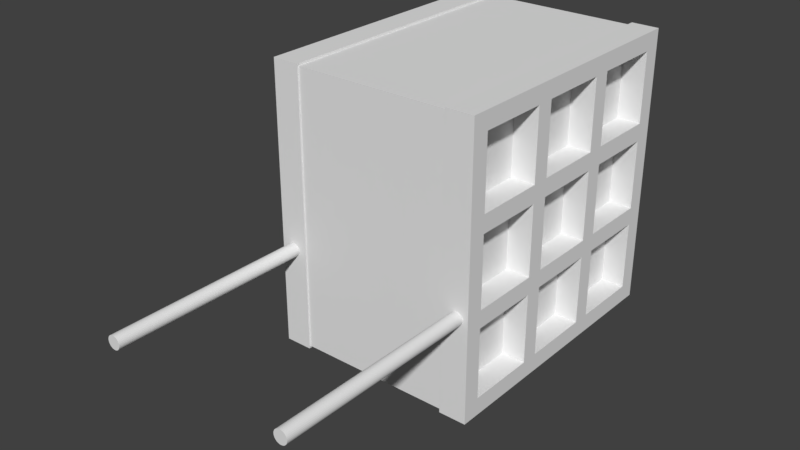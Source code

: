 # Source: fuelcell.blend  (saved by Blender 2.79.0; exported with 4.5.12 LTS)
import bpy
from mathutils import Matrix  # noqa: F401  (used for matrix-valued properties, if any)

bpy.ops.wm.read_factory_settings(use_empty=True)
scene = bpy.context.scene
scene.name = 'Scene'

# ---- collections
col_collection_1 = bpy.data.collections.new('Collection 1'); scene.collection.children.link(col_collection_1)

# ---- world
world_world = bpy.data.worlds.new('World'); scene.world = world_world
world_world.color = (0.05088, 0.05088, 0.05088)
world_world.use_sun_shadow = False
world_world.sun_shadow_jitter_overblur = 0.0
world_world.cycles.sampling_method = 'MANUAL'

# ---- meshes
me_cylinder_001 = bpy.data.meshes.new('Cylinder.001')
me_cylinder_001.from_pydata([(0.0, 1.912, 0.1193), (0.0, -1.912, 0.1193), (0.02327, 1.912, 0.117), (0.02327, -1.912, 0.117), (0.04565, 1.912, 0.1102), (0.04565, -1.912, 0.1102), (0.06628, 1.912, 0.09919), (0.06628, -1.912, 0.09919), (0.08436, 1.912, 0.08436), (0.08436, -1.912, 0.08436), (0.09919, 1.912, 0.06628), (0.09919, -1.912, 0.06628), (0.1102, 1.912, 0.04565), (0.1102, -1.912, 0.04565), (0.117, 1.912, 0.02327), (0.117, -1.912, 0.02327), (0.1193, 1.912, 9.26e-08), (0.1193, -1.912, -7.459e-08), (0.117, 1.912, -0.02327), (0.117, -1.912, -0.02327), (0.1102, 1.912, -0.04565), (0.1102, -1.912, -0.04565), (0.09919, 1.912, -0.06628), (0.09919, -1.912, -0.06628), (0.08436, 1.912, -0.08436), (0.08436, -1.912, -0.08436), (0.06628, 1.912, -0.09919), (0.06628, -1.912, -0.09919), (0.04565, 1.912, -0.1102), (0.04565, -1.912, -0.1102), (0.02327, 1.912, -0.117), (0.02327, -1.912, -0.117), (-3.887e-08, 1.912, -0.1193), (-3.887e-08, -1.912, -0.1193), (-0.02327, 1.912, -0.117), (-0.02327, -1.912, -0.117), (-0.04565, 1.912, -0.1102), (-0.04565, -1.912, -0.1102), (-0.06628, 1.912, -0.09919), (-0.06628, -1.912, -0.09919), (-0.08436, 1.912, -0.08436), (-0.08436, -1.912, -0.08436), (-0.09919, 1.912, -0.06628), (-0.09919, -1.912, -0.06628), (-0.1102, 1.912, -0.04565), (-0.1102, -1.912, -0.04565), (-0.117, 1.912, -0.02327), (-0.117, -1.912, -0.02327), (-0.1193, 1.912, 1.988e-07), (-0.1193, -1.912, 3.16e-08), (-0.117, 1.912, 0.02327), (-0.117, -1.912, 0.02327), (-0.1102, 1.912, 0.04565), (-0.1102, -1.912, 0.04565), (-0.09919, 1.912, 0.06628), (-0.09919, -1.912, 0.06628), (-0.08436, 1.912, 0.08436), (-0.08436, -1.912, 0.08436), (-0.06628, 1.912, 0.09919), (-0.06628, -1.912, 0.09919), (-0.04565, 1.912, 0.1102), (-0.04565, -1.912, 0.1102), (-0.02327, 1.912, 0.117), (-0.02327, -1.912, 0.117)], [], [(0, 1, 3, 2), (2, 3, 5, 4), (4, 5, 7, 6), (6, 7, 9, 8), (8, 9, 11, 10), (10, 11, 13, 12), (12, 13, 15, 14), (14, 15, 17, 16), (16, 17, 19, 18), (18, 19, 21, 20), (20, 21, 23, 22), (22, 23, 25, 24), (24, 25, 27, 26), (26, 27, 29, 28), (28, 29, 31, 30), (30, 31, 33, 32), (32, 33, 35, 34), (34, 35, 37, 36), (36, 37, 39, 38), (38, 39, 41, 40), (40, 41, 43, 42), (42, 43, 45, 44), (44, 45, 47, 46), (46, 47, 49, 48), (48, 49, 51, 50), (50, 51, 53, 52), (52, 53, 55, 54), (54, 55, 57, 56), (56, 57, 59, 58), (58, 59, 61, 60), (3, 1, 63, 61, 59, 57, 55, 53, 51, 49, 47, 45, 43, 41, 39, 37, 35, 33, 31, 29, 27, 25, 23, 21, 19, 17, 15, 13, 11, 9, 7, 5), (60, 61, 63, 62), (62, 63, 1, 0), (0, 2, 4, 6, 8, 10, 12, 14, 16, 18, 20, 22, 24, 26, 28, 30, 32, 34, 36, 38, 40, 42, 44, 46, 48, 50, 52, 54, 56, 58, 60, 62)])
me_cylinder_001.use_remesh_preserve_volume = False
me_cylinder_001.use_remesh_preserve_attributes = False
me_cylinder_001.use_mirror_vertex_groups = False
me_cylinder_001.update()
me_cylinder = bpy.data.meshes.new('Cylinder')
me_cylinder.from_pydata([(0.0, 1.912, 0.1193), (0.0, -1.912, 0.1193), (0.02327, 1.912, 0.117), (0.02327, -1.912, 0.117), (0.04565, 1.912, 0.1102), (0.04565, -1.912, 0.1102), (0.06628, 1.912, 0.09919), (0.06628, -1.912, 0.09919), (0.08436, 1.912, 0.08436), (0.08436, -1.912, 0.08436), (0.09919, 1.912, 0.06628), (0.09919, -1.912, 0.06628), (0.1102, 1.912, 0.04565), (0.1102, -1.912, 0.04565), (0.117, 1.912, 0.02327), (0.117, -1.912, 0.02327), (0.1193, 1.912, 9.26e-08), (0.1193, -1.912, -7.459e-08), (0.117, 1.912, -0.02327), (0.117, -1.912, -0.02327), (0.1102, 1.912, -0.04565), (0.1102, -1.912, -0.04565), (0.09919, 1.912, -0.06628), (0.09919, -1.912, -0.06628), (0.08436, 1.912, -0.08436), (0.08436, -1.912, -0.08436), (0.06628, 1.912, -0.09919), (0.06628, -1.912, -0.09919), (0.04565, 1.912, -0.1102), (0.04565, -1.912, -0.1102), (0.02327, 1.912, -0.117), (0.02327, -1.912, -0.117), (-3.887e-08, 1.912, -0.1193), (-3.887e-08, -1.912, -0.1193), (-0.02327, 1.912, -0.117), (-0.02327, -1.912, -0.117), (-0.04565, 1.912, -0.1102), (-0.04565, -1.912, -0.1102), (-0.06628, 1.912, -0.09919), (-0.06628, -1.912, -0.09919), (-0.08436, 1.912, -0.08436), (-0.08436, -1.912, -0.08436), (-0.09919, 1.912, -0.06628), (-0.09919, -1.912, -0.06628), (-0.1102, 1.912, -0.04565), (-0.1102, -1.912, -0.04565), (-0.117, 1.912, -0.02327), (-0.117, -1.912, -0.02327), (-0.1193, 1.912, 1.988e-07), (-0.1193, -1.912, 3.16e-08), (-0.117, 1.912, 0.02327), (-0.117, -1.912, 0.02327), (-0.1102, 1.912, 0.04565), (-0.1102, -1.912, 0.04565), (-0.09919, 1.912, 0.06628), (-0.09919, -1.912, 0.06628), (-0.08436, 1.912, 0.08436), (-0.08436, -1.912, 0.08436), (-0.06628, 1.912, 0.09919), (-0.06628, -1.912, 0.09919), (-0.04565, 1.912, 0.1102), (-0.04565, -1.912, 0.1102), (-0.02327, 1.912, 0.117), (-0.02327, -1.912, 0.117)], [], [(0, 1, 3, 2), (2, 3, 5, 4), (4, 5, 7, 6), (6, 7, 9, 8), (8, 9, 11, 10), (10, 11, 13, 12), (12, 13, 15, 14), (14, 15, 17, 16), (16, 17, 19, 18), (18, 19, 21, 20), (20, 21, 23, 22), (22, 23, 25, 24), (24, 25, 27, 26), (26, 27, 29, 28), (28, 29, 31, 30), (30, 31, 33, 32), (32, 33, 35, 34), (34, 35, 37, 36), (36, 37, 39, 38), (38, 39, 41, 40), (40, 41, 43, 42), (42, 43, 45, 44), (44, 45, 47, 46), (46, 47, 49, 48), (48, 49, 51, 50), (50, 51, 53, 52), (52, 53, 55, 54), (54, 55, 57, 56), (56, 57, 59, 58), (58, 59, 61, 60), (3, 1, 63, 61, 59, 57, 55, 53, 51, 49, 47, 45, 43, 41, 39, 37, 35, 33, 31, 29, 27, 25, 23, 21, 19, 17, 15, 13, 11, 9, 7, 5), (60, 61, 63, 62), (62, 63, 1, 0), (0, 2, 4, 6, 8, 10, 12, 14, 16, 18, 20, 22, 24, 26, 28, 30, 32, 34, 36, 38, 40, 42, 44, 46, 48, 50, 52, 54, 56, 58, 60, 62)])
me_cylinder.use_remesh_preserve_volume = False
me_cylinder.use_remesh_preserve_attributes = False
me_cylinder.use_mirror_vertex_groups = False
me_cylinder.update()
me_cube_001 = bpy.data.meshes.new('Cube.001')
me_cube_001.from_pydata([(-1.436, -2.474, 2.46), (-1.436, -2.474, -2.46), (-1.436, 2.474, 2.46), (-1.436, 2.474, -2.46), (1.436, -2.474, 2.46), (1.436, -2.474, -2.46), (1.436, 2.474, 2.46), (1.436, 2.474, -2.46)], [], [(0, 2, 3, 1), (2, 6, 7, 3), (6, 4, 5, 7), (4, 0, 1, 5), (2, 0, 4, 6), (7, 5, 1, 3)])
me_cube_001.use_remesh_preserve_volume = False
me_cube_001.use_remesh_preserve_attributes = False
me_cube_001.use_mirror_vertex_groups = False
me_cube_001.update()
me_plane = bpy.data.meshes.new('Plane')
me_plane.from_pydata([(1.372, -2.641, 2.638), (1.372, -2.641, -2.362), (1.372, 2.359, 2.638), (1.372, 2.359, -2.362), (1.858, 2.047, 2.326), (1.858, -1.547, 1.076), (1.372, 0.4844, -0.487), (1.372, 0.4844, 0.763), (1.858, -2.328, 1.076), (1.372, -0.7656, -0.487), (1.372, -0.7656, 0.763), (1.858, -2.328, 2.326), (1.372, 0.4844, -2.049), (1.372, 0.7969, -0.487), (1.372, 0.4844, -0.7995), (1.372, 2.047, -0.487), (1.858, -1.078, 2.169), (1.372, 0.7969, 0.763), (1.372, 0.4844, 1.076), (1.372, 0.4844, 2.326), (1.858, -1.078, 2.326), (1.372, -2.328, 0.763), (1.372, -0.7656, 2.326), (1.372, -2.328, -0.487), (1.372, -1.078, -0.487), (1.372, -0.7656, -0.7995), (1.372, -0.7656, -2.049), (1.372, -1.078, 0.763), (1.372, -0.7656, 1.076), (1.372, 2.047, 0.763), (1.858, -2.328, -2.049), (1.372, 2.047, 1.076), (1.372, -1.078, 1.076), (1.372, -1.078, -2.049), (1.372, -1.078, -0.7995), (1.372, -2.328, -0.7995), (1.372, -2.328, -2.049), (1.372, -1.078, 2.326), (1.372, -2.328, 2.326), (1.372, -2.328, 1.076), (1.372, 2.047, 2.326), (1.372, 0.7969, 2.326), (1.372, 0.7969, 1.076), (1.858, -2.328, -0.7995), (1.372, 0.7969, -2.049), (1.372, 0.7969, -0.7995), (1.372, 2.047, -0.7995), (1.372, 2.047, -2.049), (1.372, -0.2969, -2.362), (1.372, 0.9531, -2.362), (1.372, -1.547, -2.362), (1.858, -1.078, -0.7995), (1.858, -1.078, -2.049), (1.858, -1.078, 1.076), (1.858, 2.047, 1.076), (1.372, 0.3281, 0.763), (1.372, -1.547, 0.763), (1.858, 2.047, 0.763), (1.858, -0.7656, 1.076), (1.858, -1.078, 0.763), (1.858, -0.7656, -2.049), (1.858, -0.7656, -0.7995), (1.858, -1.078, -0.487), (1.372, 2.359, 1.544), (1.372, 2.359, -0.9557), (1.858, -2.328, -0.487), (1.372, 2.359, 0.2943), (1.858, -0.7656, 2.326), (1.858, -0.7656, 2.169), (1.858, -2.328, 0.763), (-1.388, 2.047, -1.737), (-1.388, 2.047, -2.049), (-1.388, 2.047, 0.2943), (-1.388, -0.2969, -2.049), (-1.388, -0.1406, -0.7995), (-1.388, -1.391, -0.7995), (-1.388, -1.547, -2.049), (-1.388, 2.047, 1.544), (-1.388, 2.047, -0.7995), (1.858, 0.4844, 2.326), (-1.388, 0.7969, -0.7995), (1.858, 0.4844, 1.076), (1.372, -0.7656, 2.169), (-1.388, 0.7969, -2.049), (-1.388, 0.9531, -2.049), (1.858, 0.7969, 0.763), (-1.388, 0.7969, 1.076), (-1.388, 0.3281, 1.076), (-1.388, 0.7969, 2.326), (-1.388, -2.641, 2.638), (-1.388, -2.641, -2.362), (-1.388, 2.359, -2.362), (-1.388, 2.359, 2.638), (-1.388, -0.2969, -2.362), (-1.388, 0.9531, -2.362), (-1.388, -1.547, -2.362), (1.858, 2.047, -0.487), (1.858, 0.4844, -0.7995), (-1.388, -0.1406, -0.487), (-1.388, 2.359, -1.737), (1.858, 0.7969, -0.487), (-1.388, -1.391, -0.487), (-1.388, 0.4844, -0.487), (1.858, 0.4844, -2.049), (-1.388, 0.3281, 0.763), (-1.388, 0.4844, 0.763), (-1.388, -1.547, 0.763), (-1.388, -0.7656, -0.487), (-1.388, -0.7656, 0.763), (-1.874, 2.047, 0.2943), (-1.874, -0.2969, -2.049), (-1.874, -1.547, -2.049), (-1.874, 2.047, 1.544), (-1.874, 2.047, -0.9557), (-1.874, 0.9531, -2.049), (-1.874, 0.3281, 1.076), (-1.388, 2.359, 1.544), (-1.874, -1.547, 1.076), (-1.874, -1.078, 2.169), (-1.388, 2.359, 0.2943), (-1.388, 0.4844, -2.049), (-1.388, 0.7969, -0.487), (-1.388, 0.4844, -0.7995), (-1.388, 2.047, -0.487), (-1.388, 0.7969, 0.763), (-1.874, -0.7656, 2.169), (-1.388, 0.4844, 1.076), (-1.388, 0.4844, 2.326), (-1.388, -2.328, 0.763), (-1.388, -0.7656, 2.169), (-1.388, -0.7656, 2.326), (-1.874, 2.359, 0.2943), (1.858, 2.359, 0.2943), (-1.388, -2.328, -0.487), (-1.874, 2.359, -0.9557), (-1.874, 2.359, 1.544), (1.372, -1.078, 2.169), (-1.388, -1.078, -0.487), (-1.388, -0.7656, -0.7995), (-1.388, -0.7656, -2.049), (-1.388, -1.078, 0.763), (-1.388, -0.7656, 1.076), (-1.388, 2.047, 0.763), (-1.874, -1.547, 0.763), (-1.874, 0.3281, 0.763), (-1.388, 2.047, 1.076), (-1.388, -1.078, 1.076), (-1.388, -1.078, -2.049), (-1.388, -1.078, -0.7995), (1.372, -1.547, 1.076), (-1.874, -1.547, -2.362), (-1.874, 0.9531, -2.362), (-1.874, -0.2969, -2.362), (-1.874, 2.047, -2.049), (-1.874, 2.047, -0.7995), (-1.874, 0.7969, -0.7995), (-1.874, 0.7969, -2.049), (-1.388, -2.328, -0.7995), (-1.874, 0.7969, 1.076), (1.858, 2.359, 1.544), (1.372, 0.3281, 1.076), (-1.874, 0.7969, 2.326), (-1.874, 2.047, 2.326), (-1.874, -2.328, 1.076), (-1.874, -2.328, 2.326), (-1.874, -1.078, 2.326), (-1.874, -2.328, -2.049), (-1.874, -2.328, -0.7995), (-1.874, -1.078, -0.7995), (-1.874, -1.078, -2.049), (-1.874, -1.078, 1.076), (-1.874, 2.047, 1.076), (-1.388, -2.328, -2.049), (-1.874, 2.047, 0.763), (-1.874, -0.7656, 1.076), (-1.874, -1.078, 0.763), (1.372, 0.9531, -2.049), (-1.874, -0.7656, -2.049), (-1.874, -0.7656, -0.7995), (-1.874, -1.078, -0.487), (-1.874, -2.328, -0.487), (1.372, 2.047, -0.9557), (-1.874, -0.7656, 2.326), (-1.874, -2.328, 0.763), (-1.388, -1.078, 2.326), (-1.874, 0.4844, 2.326), (-1.874, 0.4844, 1.076), (1.372, 2.047, 1.544), (1.372, -1.547, -2.049), (-1.874, 0.7969, 0.763), (-1.388, -1.078, 2.169), (-1.874, 2.047, -0.487), (-1.874, 0.4844, -0.7995), (-1.874, 0.7969, -0.487), (1.372, -0.2969, -2.049), (-1.874, 0.4844, -2.049), (-1.388, -2.328, 2.326), (1.372, 2.047, 0.2943), (-1.874, -0.7656, 0.763), (-1.874, -0.7656, -0.487), (1.858, -0.7656, 0.763), (1.858, -0.7656, -0.487), (1.858, -1.547, 0.763), (1.858, 0.4844, 0.763), (1.858, 0.3281, 0.763), (1.858, 0.4844, -0.487), (1.858, -1.391, -0.487), (1.858, 2.359, -1.737), (1.858, -0.1406, -0.487), (1.858, -1.547, -2.362), (-1.388, -2.328, 1.076), (1.858, 0.9531, -2.362), (-1.874, 0.4844, 0.763), (-1.874, 0.4844, -0.487), (1.858, -0.2969, -2.362), (-1.388, -1.547, 1.076), (-1.388, 2.047, 2.326), (1.858, 2.359, 2.638), (-1.874, 2.359, -2.362), (1.858, 2.359, -2.362), (1.858, -2.641, -2.362), (-1.874, 2.359, 2.638), (1.858, -2.641, 2.638), (-1.874, -2.641, -2.362), (-1.874, -2.641, 2.638), (1.858, 0.7969, 2.326), (1.858, 0.3281, 1.076), (1.858, 0.7969, 1.076), (1.858, 0.9531, -2.049), (1.858, 0.7969, -2.049), (1.858, 0.7969, -0.7995), (1.858, 2.047, -0.7995), (1.858, 2.047, 1.544), (1.858, -1.547, -2.049), (1.858, -1.391, -0.7995), (1.858, -0.1406, -0.7995), (1.858, -0.2969, -2.049), (1.858, 2.047, 0.2943), (1.858, 2.047, -2.049), (1.858, 2.047, -1.737)], [], [(179, 137, 140, 175), (24, 62, 59, 27), (22, 19, 79, 67), (39, 8, 5, 53, 32, 149), (42, 227, 54, 31), (9, 201, 208, 205, 6), (158, 161, 88, 86), (224, 223, 90, 89), (166, 172, 76, 147, 169, 111), (171, 112, 135, 131, 109, 173), (153, 71, 70, 78, 154, 113), (14, 12, 103, 97), (114, 156, 83, 84, 71, 153), (154, 78, 80, 155), (177, 139, 73, 120, 195, 110), (212, 213, 102, 105), (165, 184, 196, 164), (41, 40, 4, 225), (152, 151, 218, 91, 94, 93, 95, 90, 223, 150), (189, 124, 121, 193), (174, 141, 87, 126, 186, 115), (131, 135, 221, 92, 116, 119, 99, 91, 218, 134), (13, 100, 96, 15), (50, 188, 33, 34, 35, 23, 24, 27, 56, 149, 32, 136, 82, 28, 160, 55, 10, 9, 25, 26, 194, 48), (71, 84, 94, 91, 99, 70), (192, 195, 120, 122), (178, 192, 122, 74, 138), (49, 176, 47, 181, 64, 3), (199, 107, 98, 102, 213), (45, 230, 229, 44), (158, 86, 145, 171), (163, 210, 215, 146, 170, 117), (25, 61, 60, 26), (23, 65, 206, 62, 24), (155, 80, 83, 156), (26, 60, 236, 103, 12, 194), (83, 80, 78, 70, 99, 119, 72, 123, 121, 124, 86, 88, 216, 77, 116, 92, 89, 90, 95, 76, 172, 157, 75, 101, 133, 128, 106, 215, 210, 196, 184, 190, 129, 130, 127, 126, 87, 104, 105, 102, 98, 74, 122, 120, 73, 93, 94, 84), (25, 14, 97, 235, 61), (229, 230, 231, 239, 207, 132, 237, 96, 100, 85, 227, 225, 4, 232, 159, 217, 222, 220, 209, 233, 30, 43, 234, 206, 65, 69, 202, 5, 8, 11, 20, 16, 68, 67, 79, 81, 226, 204, 203, 205, 208, 235, 97, 103, 236, 214, 211, 228), (132, 159, 232, 54, 227, 85, 57, 237), (170, 146, 190, 184, 165, 118), (151, 114, 153, 113, 134, 218), (238, 228, 211, 219, 207, 239), (36, 188, 50, 1, 0, 2, 63, 187, 40, 41, 42, 31, 29, 17, 13, 15, 197, 66, 64, 181, 46, 45, 44, 176, 49, 48, 194, 12, 14, 25, 9, 6, 7, 55, 160, 18, 19, 22, 82, 136, 37, 38, 39, 149, 56, 21, 23, 35), (166, 111, 150, 223, 224, 221, 135, 112, 162, 161, 158, 171, 173, 189, 193, 191, 109, 131, 134, 113, 154, 155, 156, 114, 151, 152, 110, 195, 192, 178, 199, 213, 212, 144, 115, 186, 185, 182, 125, 118, 165, 164, 163, 117, 143, 183, 180, 167), (60, 61, 235, 208, 201, 200, 204, 226, 58, 68, 16, 53, 5, 202, 59, 62, 206, 234, 51, 52, 233, 209, 214, 236), (182, 185, 127, 130), (193, 121, 123, 191), (175, 140, 106, 128, 183, 143), (169, 147, 148, 168), (164, 196, 210, 163), (198, 144, 212, 105, 104, 108), (139, 138, 74, 98, 107, 108, 104, 87, 141, 129, 190, 146, 215, 106, 140, 137, 101, 75, 148, 147, 76, 95, 93, 73), (173, 142, 124, 189), (150, 111, 169, 168, 167, 180, 179, 175, 143, 117, 170, 118, 125, 174, 115, 144, 198, 199, 178, 177, 110, 152), (186, 126, 127, 185), (31, 187, 63, 66, 197, 29), (167, 157, 172, 166), (221, 224, 89, 92), (168, 148, 75, 157, 167), (180, 133, 101, 137, 179), (109, 191, 123, 72, 142, 173), (171, 145, 77, 216, 162, 112), (119, 116, 77, 145, 86, 124, 142, 72), (180, 183, 128, 133), (161, 162, 216, 88), (198, 108, 107, 199), (174, 125, 182, 130, 129, 141), (178, 138, 139, 177), (10, 55, 7, 203, 204, 200), (47, 238, 239, 231, 46, 181), (28, 82, 22, 67, 68, 58), (176, 44, 229, 228, 238, 47), (33, 52, 51, 34), (10, 200, 201, 9), (29, 57, 85, 17), (46, 231, 230, 45), (23, 21, 69, 65), (7, 6, 205, 203), (35, 43, 30, 36), (31, 54, 232, 4, 40, 187), (28, 58, 226, 81, 18, 160), (32, 53, 16, 20, 37, 136), (27, 59, 202, 69, 21, 56), (38, 11, 8, 39), (37, 20, 11, 38), (197, 15, 96, 237, 57, 29), (36, 30, 233, 52, 33, 188), (34, 51, 234, 43, 35), (2, 0, 222, 217), (0, 1, 220, 222), (48, 49, 3, 219, 211, 214, 209, 220, 1, 50), (42, 41, 225, 227), (66, 63, 2, 217, 159, 132, 207, 219, 3, 64), (18, 81, 79, 19), (17, 85, 100, 13)])
me_plane.use_remesh_preserve_volume = False
me_plane.use_remesh_preserve_attributes = False
me_plane.use_mirror_vertex_groups = False
me_plane.update()

# ---- objects
ob_cylinder_001 = bpy.data.objects.new('Cylinder.001', me_cylinder_001)
ob_cylinder = bpy.data.objects.new('Cylinder', me_cylinder)
ob_cube = bpy.data.objects.new('Cube', me_cube_001)
ob_plane = bpy.data.objects.new('Plane', me_plane)

# ---- transforms, parenting, visibility, modifiers, constraints
ob_cylinder_001.location = (-1.646, -4.301, -0.5632)
ob_cylinder_001.lineart.crease_threshold = 0.0
ob_cylinder.location = (1.646, -4.301, -0.5632)
ob_cylinder.lineart.crease_threshold = 0.0
ob_cube.location = (0.0, -0.1398, 0.1398)
ob_cube.lineart.crease_threshold = 0.0
ob_plane.location = (0.0, 0.0, 0.0)
ob_plane.lineart.crease_threshold = 0.0

# ---- collection membership
col_collection_1.objects.link(ob_cylinder_001)
col_collection_1.objects.link(ob_cylinder)
col_collection_1.objects.link(ob_cube)
col_collection_1.objects.link(ob_plane)

# ---- scene / render settings (as saved in the file)
scene.frame_start = 1; scene.frame_end = 250; scene.frame_set(1)
scene.render.engine = 'BLENDER_EEVEE_NEXT'
scene.render.resolution_percentage = 50
scene.render.dither_intensity = 0.0
scene.cycles.use_denoising = False
scene.cycles.samples = 128
scene.cycles.sampling_pattern = 'TABULATED_SOBOL'
scene.cycles.use_adaptive_sampling = False
scene.cycles.use_light_tree = False
scene.cycles.blur_glossy = 0.0
scene.cycles.sample_clamp_indirect = 0.0
scene.view_settings.view_transform = 'Standard'
bpy.context.view_layer.update()

# ---- added for rendering (the .blend has no active camera and no usable light): camera, sun
cam_auto = bpy.data.cameras.new('AutoCamera')
cam_auto.lens = 50.0
cam_auto.sensor_width = 36.0
cam_auto.clip_end = 1000.0
ob_auto_camera = bpy.data.objects.new('AutoCamera', cam_auto)
scene.collection.objects.link(ob_auto_camera)
ob_auto_camera.location = (9.80212, -13.6994, 7.98619)
ob_auto_camera.rotation_euler = (1.09748, -7.21219e-08, 0.694738)
scene.camera = ob_auto_camera
light_auto_sun = bpy.data.lights.new('AutoSun', 'SUN')
light_auto_sun.energy = 3.0
light_auto_sun.angle = 0.0523599
ob_auto_sun = bpy.data.objects.new('AutoSun', light_auto_sun)
scene.collection.objects.link(ob_auto_sun)
ob_auto_sun.rotation_euler = (0.872665, 0.174533, 0.523599)
bpy.context.view_layer.update()
